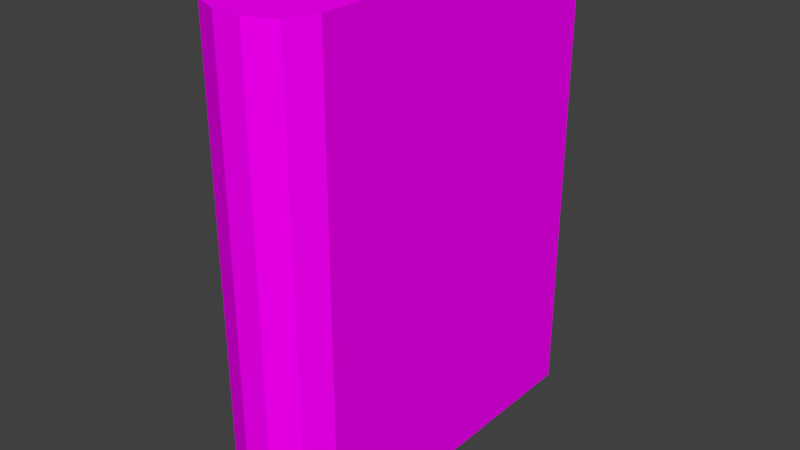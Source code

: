 # Source: fileCase.blend  (saved by Blender 2.77.0; exported with 4.5.12 LTS)
import bpy
from mathutils import Matrix  # noqa: F401  (used for matrix-valued properties, if any)

bpy.ops.wm.read_factory_settings(use_empty=True)
scene = bpy.context.scene
scene.name = 'Scene'

# ---- collections
col_collection_1 = bpy.data.collections.new('Collection 1'); scene.collection.children.link(col_collection_1)

# ---- images (referenced by path relative to the original .blend; pixels are not part of the script)
import os
ASSET_DIR = os.environ.get("B2B_ASSET_DIR", "")  # directory of the original .blend (textures are referenced by path, not embedded)
HERE = os.path.dirname(os.path.abspath(__file__))  # packed textures are extracted next to this script under _unpacked/

def load_image(name, relpath, width, height, colorspace="sRGB"):
    """Load a texture the original file referenced (path relative to the .blend, or extracted next to this script)."""
    p = next((c for c in (os.path.join(HERE, relpath), os.path.join(ASSET_DIR, relpath)) if relpath and os.path.exists(c)), "")
    if p:
        img = bpy.data.images.load(p, check_existing=True)
        img.name = name
    else:  # same state as the original file: an image datablock whose file is absent (Cycles renders it pink)
        img = bpy.data.images.new(name, width, height)
        img.source = "FILE"
        img.filepath = "//" + (relpath or name)
    img.colorspace_settings.name = colorspace
    return img
img_colorpalette_jpg_001 = load_image('colorPalette.jpg.001', 'colorPalette.jpg', 1024, 1024, 'sRGB')

# ---- materials (node trees are filled in below, after node groups)
mat_material = bpy.data.materials.new('Material')
mat_material.alpha_threshold = 0.0
mat_material.roughness = 0.5
mat_material.line_color = (0.0, 0.0, 0.0, 1.0)

# ---- material node trees
mat_material.use_nodes = True; mat_material.node_tree.nodes.clear()
_N = mat_material.node_tree.nodes; _L = mat_material.node_tree.links
n0 = _N.new('ShaderNodeOutputMaterial'); n0.name = 'Material Output'; n0.location = (300, 300)
n1 = _N.new('ShaderNodeBsdfDiffuse'); n1.name = 'Diffuse BSDF'; n1.location = (10, 300)
n2 = _N.new('ShaderNodeTexCoord'); n2.name = 'Texture Coordinate'; n2.location = (-183, 230)
n3 = _N.new('ShaderNodeTexImage'); n3.name = 'Image Texture'; n3.location = (228, 132)
n3.width = 140
n3.image = img_colorpalette_jpg_001
_L.new(n1.outputs[0], n0.inputs[0])
_L.new(n2.outputs[2], n3.inputs[0])
_L.new(n3.outputs[0], n1.inputs[0])
n0.is_active_output = True

# ---- world
world_world = bpy.data.worlds.new('World'); scene.world = world_world
world_world.color = (0.05088, 0.05088, 0.05088)
world_world.use_sun_shadow = False
world_world.sun_shadow_jitter_overblur = 0.0
world_world.cycles.sampling_method = 'MANUAL'

# ---- meshes
me_cube = bpy.data.meshes.new('Cube')
me_cube.from_pydata([(0.2245, 0.786, -1.0), (-0.2245, 0.786, -1.0), (0.2245, 0.786, 1.0), (-0.2245, 0.786, 1.0), (0.2245, -0.6202, -1.0), (0.05869, -0.786, -1.0), (0.1759, -0.7374, -1.0), (-0.05869, -0.786, -1.0), (-0.2245, -0.6202, -1.0), (-0.1759, -0.7374, -1.0), (0.05869, -0.786, 1.0), (0.2245, -0.6202, 1.0), (0.1759, -0.7374, 1.0), (-0.2245, -0.6202, 1.0), (-0.05869, -0.786, 1.0), (-0.1759, -0.7374, 1.0), (0.2245, 0.786, 0.3202), (-0.2245, 0.786, 0.3202), (0.2245, -0.6202, 0.3202), (0.1759, -0.7374, 0.3202), (0.05869, -0.786, 0.3202), (-0.05869, -0.786, 0.3202), (-0.1759, -0.7374, 0.3202), (-0.2245, -0.6202, 0.3202), (0.2245, 0.786, 0.7962), (-0.2245, 0.786, 0.7962), (0.2245, -0.6202, 0.7962), (-0.05869, -0.786, 0.7962), (0.1759, -0.7374, 0.7962), (0.05869, -0.786, 0.7962), (-0.1759, -0.7374, 0.7962), (-0.2245, -0.6202, 0.7962)], [], [(29, 10, 14, 27), (0, 4, 6, 5, 7, 9, 8, 1), (31, 13, 3, 25), (2, 3, 13, 15, 14, 10, 12, 11), (16, 0, 1, 17), (26, 11, 12, 28), (28, 12, 10, 29), (27, 14, 15, 30), (30, 15, 13, 31), (24, 2, 11, 26), (0, 16, 18, 4), (9, 22, 23, 8), (7, 21, 22, 9), (6, 19, 20, 5), (4, 18, 19, 6), (24, 16, 17, 25), (8, 23, 17, 1), (5, 20, 21, 7), (2, 24, 25, 3), (16, 24, 26, 18), (22, 30, 31, 23), (21, 27, 30, 22), (19, 28, 29, 20), (18, 26, 28, 19), (23, 31, 25, 17), (20, 29, 27, 21)])
_uv = me_cube.uv_layers.new(name='UVMap')
_uv.uv.foreach_set('vector', [0.3916, 0.1166, 0.3916, 0.1183, 0.3914, 0.1183, 0.3914, 0.1166, 0.384, 0.1239, 0.384, 0.1189, 0.3841, 0.1185, 0.3844, 0.1183, 0.3846, 0.1183, 0.3849, 0.1185, 0.385, 0.1189, 0.385, 0.1239, 0.3843, 0.113, 0.3843, 0.1113, 0.3871, 0.1113, 0.3871, 0.113, 0.385, 0.1183, 0.3859, 0.1183, 0.3859, 0.1233, 0.3858, 0.1237, 0.3856, 0.1239, 0.3853, 0.1239, 0.3851, 0.1237, 0.385, 0.1233, 0.3912, 0.1148, 0.3912, 0.1183, 0.3902, 0.1183, 0.3902, 0.1148, 0.39, 0.113, 0.39, 0.1113, 0.3902, 0.1113, 0.3902, 0.113, 0.3919, 0.1166, 0.3919, 0.1183, 0.3916, 0.1183, 0.3916, 0.1166, 0.3914, 0.1166, 0.3914, 0.1183, 0.3912, 0.1183, 0.3912, 0.1166, 0.384, 0.113, 0.384, 0.1113, 0.3843, 0.1113, 0.3843, 0.113, 0.3871, 0.113, 0.3871, 0.1113, 0.39, 0.1113, 0.39, 0.113, 0.3871, 0.1183, 0.3871, 0.1148, 0.39, 0.1148, 0.39, 0.1183, 0.384, 0.1183, 0.384, 0.1148, 0.3843, 0.1148, 0.3843, 0.1183, 0.3914, 0.1113, 0.3914, 0.1148, 0.3912, 0.1148, 0.3912, 0.1113, 0.3919, 0.1113, 0.3919, 0.1148, 0.3916, 0.1148, 0.3916, 0.1113, 0.39, 0.1183, 0.39, 0.1148, 0.3902, 0.1148, 0.3902, 0.1183, 0.3912, 0.113, 0.3912, 0.1148, 0.3902, 0.1148, 0.3902, 0.113, 0.3843, 0.1183, 0.3843, 0.1148, 0.3871, 0.1148, 0.3871, 0.1183, 0.3916, 0.1113, 0.3916, 0.1148, 0.3914, 0.1148, 0.3914, 0.1113, 0.3912, 0.1113, 0.3912, 0.113, 0.3902, 0.113, 0.3902, 0.1113, 0.3871, 0.1148, 0.3871, 0.113, 0.39, 0.113, 0.39, 0.1148, 0.384, 0.1148, 0.384, 0.113, 0.3843, 0.113, 0.3843, 0.1148, 0.01001, 0.01647, 0.01001, 0.01824, 0.009769, 0.01824, 0.009769, 0.01647, 0.01049, 0.01647, 0.01049, 0.01824, 0.01025, 0.01824, 0.01025, 0.01647, 0.39, 0.1148, 0.39, 0.113, 0.3902, 0.113, 0.3902, 0.1148, 0.3843, 0.1148, 0.3843, 0.113, 0.3871, 0.113, 0.3871, 0.1148, 0.01025, 0.01647, 0.01025, 0.01824, 0.01001, 0.01824, 0.01001, 0.01647])
me_cube.materials.append(mat_material)
me_cube.use_remesh_preserve_volume = False
me_cube.use_remesh_preserve_attributes = False
me_cube.use_mirror_vertex_groups = False
me_cube.update()

# ---- objects
ob_cube = bpy.data.objects.new('Cube', me_cube)

# ---- transforms, parenting, visibility, modifiers, constraints
ob_cube.location = (0.0, 0.0, 0.0)
ob_cube.lock_rotations_4d = False
ob_cube.empty_display_type = 'ARROWS'
ob_cube.lineart.crease_threshold = 0.0

# ---- collection membership
col_collection_1.objects.link(ob_cube)

# ---- scene / render settings (as saved in the file)
scene.frame_start = 1; scene.frame_end = 250; scene.frame_set(1)
scene.render.engine = 'CYCLES'
scene.render.resolution_percentage = 50
scene.render.dither_intensity = 0.0
scene.cycles.use_denoising = False
scene.cycles.samples = 128
scene.cycles.sampling_pattern = 'TABULATED_SOBOL'
scene.cycles.light_sampling_threshold = 0.0
scene.cycles.use_adaptive_sampling = False
scene.cycles.use_light_tree = False
scene.cycles.blur_glossy = 0.0
scene.cycles.sample_clamp_indirect = 0.0
scene.view_settings.view_transform = 'Standard'
bpy.context.view_layer.update()

# ---- added for rendering (the .blend has no active camera and no usable light): camera, sun
cam_auto = bpy.data.cameras.new('AutoCamera')
cam_auto.lens = 50.0
cam_auto.sensor_width = 36.0
cam_auto.clip_end = 1000.0
ob_auto_camera = bpy.data.objects.new('AutoCamera', cam_auto)
scene.collection.objects.link(ob_auto_camera)
ob_auto_camera.location = (2.39003, -2.86803, 1.91202)
ob_auto_camera.rotation_euler = (1.09748, -7.21219e-08, 0.694738)
scene.camera = ob_auto_camera
light_auto_sun = bpy.data.lights.new('AutoSun', 'SUN')
light_auto_sun.energy = 3.0
light_auto_sun.angle = 0.0523599
ob_auto_sun = bpy.data.objects.new('AutoSun', light_auto_sun)
scene.collection.objects.link(ob_auto_sun)
ob_auto_sun.rotation_euler = (0.872665, 0.174533, 0.523599)
bpy.context.view_layer.update()
